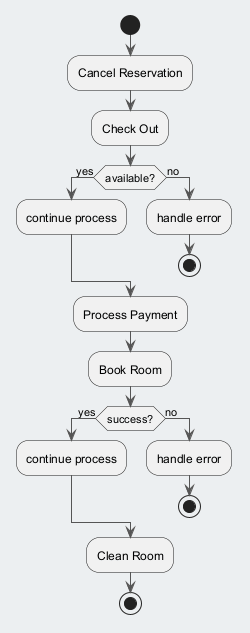

The diagram above was rendered by PlantUML. Its source (embedded in the PNG):
@startuml
skinparam backgroundColor #ECEFF1
skinparam classBackgroundColor #FFFFFF
skinparam classBorderColor #455A64
skinparam ArrowColor #555555
start
:Cancel Reservation;
:Check Out;
if (available?) then (yes)
:continue process;
else (no)
:handle error;
stop
endif
:Process Payment;
:Book Room;
if (success?) then (yes)
:continue process;
else (no)
:handle error;
stop
endif
:Clean Room;
stop
@enduml